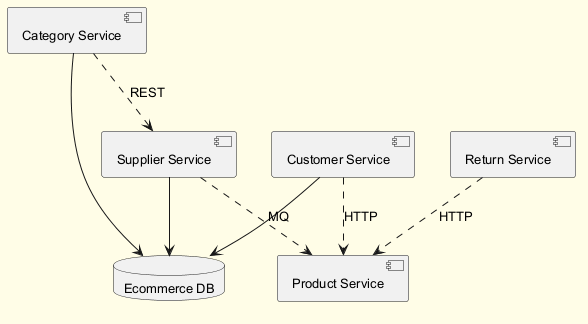

The diagram above was rendered by PlantUML. Its source (embedded in the PNG):
@startuml
skinparam backgroundColor #FFFDE7
skinparam classBackgroundColor #FFF9C4
skinparam classBorderColor #F57F17
skinparam defaultFontSize 13
component "Category Service" as C_CategoryService
component "Product Service" as C_ProductService
component "Customer Service" as C_CustomerService
component "Supplier Service" as C_SupplierService
component "Return Service" as C_ReturnService
database "Ecommerce DB" as DB_ecommerce
C_CategoryService --> DB_ecommerce
C_CustomerService --> DB_ecommerce
C_SupplierService --> DB_ecommerce
C_CategoryService ..> C_SupplierService : REST
C_CustomerService ..> C_ProductService : HTTP
C_SupplierService ..> C_ProductService : MQ
C_ReturnService ..> C_ProductService : HTTP
@enduml